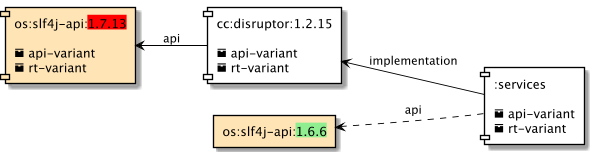

The diagram above was rendered by PlantUML. Its source (embedded in the PNG):
@startuml
scale 600 width
skinparam defaultTextAlignment left
left to right direction
skinparam component {
    ArrowColor black
    BorderColor black
    BackgroundColor white
}

[os:slf4j-api:<back:red>1.7.13</back>\n\n<&box> api-variant\n<&box> rt-variant] as LOG #moccasin
[cc:disruptor:1.2.15\n\n<&box> api-variant\n<&box> rt-variant] as DIS
rectangle "os:slf4j-api:<back:lightgreen>1.6.6</back>" as LOG6 #moccasin
[:services\n\n<&box> api-variant\n<&box> rt-variant] as S

LOG6 <.. S : api
DIS <--  S : implementation
LOG <--  DIS : api
@enduml